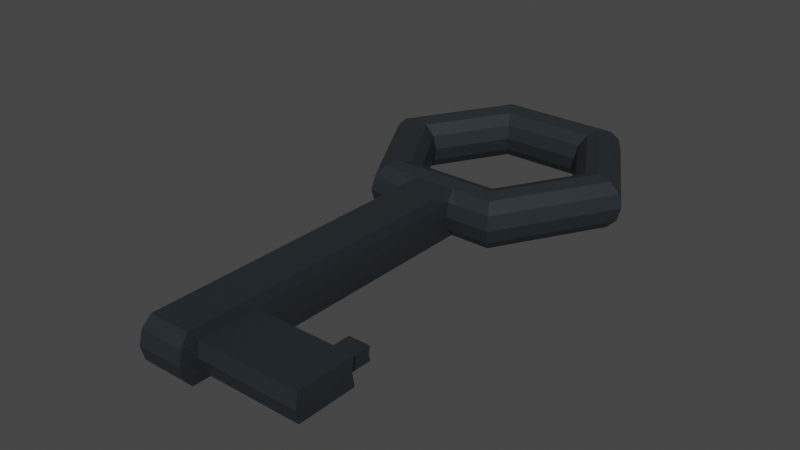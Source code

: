 # Source: Key.blend  (saved by Blender 2.92.15; exported with 4.5.12 LTS)
import bpy
from mathutils import Matrix  # noqa: F401  (used for matrix-valued properties, if any)

bpy.ops.wm.read_factory_settings(use_empty=True)
scene = bpy.context.scene
scene.name = 'Scene'

# ---- collections
col_collection = bpy.data.collections.new('Collection'); scene.collection.children.link(col_collection)

# ---- materials (node trees are filled in below, after node groups)
mat_material = bpy.data.materials.new('Material')
mat_material.alpha_threshold = 0.0
mat_material.use_transparent_shadow = False
mat_material.line_color = (0.0, 0.0, 0.0, 1.0)

# ---- material node trees
mat_material.use_nodes = True; mat_material.node_tree.nodes.clear()
_N = mat_material.node_tree.nodes; _L = mat_material.node_tree.links
n0 = _N.new('ShaderNodeOutputMaterial'); n0.name = 'Material Output'; n0.location = (300, 300)
n1 = _N.new('ShaderNodeBsdfPrincipled'); n1.name = 'Principled BSDF'; n1.location = (10, 300)
n1.distribution = 'GGX'
n1.subsurface_method = 'BURLEY'
n1.inputs[0].default_value = (0.0179, 0.02414, 0.02879, 1.0)
n1.inputs[2].default_value = 0.4
n1.inputs[3].default_value = 1.45
n1.inputs[27].default_value = (0.0, 0.0, 0.0, 1.0)
n1.inputs[28].default_value = 1.0
_L.new(n1.outputs[0], n0.inputs[0])
n0.is_active_output = True

# ---- world
world_world = bpy.data.worlds.new('World'); scene.world = world_world
world_world.use_nodes = True; world_world.node_tree.nodes.clear()
_N = world_world.node_tree.nodes; _L = world_world.node_tree.links
n0 = _N.new('ShaderNodeOutputWorld'); n0.name = 'World Output'; n0.location = (300, 300)
n1 = _N.new('ShaderNodeBackground'); n1.name = 'Background'; n1.location = (10, 300)
n1.inputs[0].default_value = (0.05088, 0.05088, 0.05088, 1.0)
_L.new(n1.outputs[0], n0.inputs[0])
n0.is_active_output = True
world_world.color = (0.05088, 0.05088, 0.05088)
world_world.use_sun_shadow = False
world_world.sun_shadow_jitter_overblur = 0.0

# ---- meshes
me_torus = bpy.data.meshes.new('Torus')
me_torus.from_pydata([(1.25, 0.0, 0.0), (1.217, 0.0, 0.125), (1.125, 0.0, 0.2165), (1.0, 0.0, 0.25), (0.875, 0.0, 0.2165), (0.7835, 0.0, 0.125), (0.75, 0.0, 3.062e-17), (0.7835, 0.0, -0.125), (0.875, 0.0, -0.2165), (1.0, 0.0, -0.25), (1.125, 0.0, -0.2165), (1.217, 0.0, -0.125), (0.625, 1.083, 0.0), (0.6083, 1.054, 0.125), (0.5625, 0.9743, 0.2165), (0.5, 0.866, 0.25), (0.4375, 0.7578, 0.2165), (0.3917, 0.6785, 0.125), (0.375, 0.6495, 3.062e-17), (0.3917, 0.6785, -0.125), (0.4375, 0.7578, -0.2165), (0.5, 0.866, -0.25), (0.5625, 0.9743, -0.2165), (0.6083, 1.054, -0.125), (-0.625, 1.083, 0.0), (-0.6083, 1.054, 0.125), (-0.5625, 0.9743, 0.2165), (-0.5, 0.866, 0.25), (-0.4375, 0.7578, 0.2165), (-0.3917, 0.6785, 0.125), (-0.375, 0.6495, 3.062e-17), (-0.3917, 0.6785, -0.125), (-0.4375, 0.7578, -0.2165), (-0.5, 0.866, -0.25), (-0.5625, 0.9743, -0.2165), (-0.6083, 1.054, -0.125), (-1.25, 1.093e-07, 0.0), (-1.217, 1.064e-07, 0.125), (-1.125, 9.835e-08, 0.2165), (-1.0, 8.742e-08, 0.25), (-0.875, 7.649e-08, 0.2165), (-0.7835, 6.85e-08, 0.125), (-0.75, 6.557e-08, 3.062e-17), (-0.7835, 6.85e-08, -0.125), (-0.875, 7.649e-08, -0.2165), (-1.0, 8.742e-08, -0.25), (-1.125, 9.835e-08, -0.2165), (-1.217, 1.064e-07, -0.125), (-0.625, -1.083, 0.0), (-0.6083, -1.054, 0.125), (-0.5625, -0.9743, 0.2165), (-0.5, -0.866, 0.25), (-0.4375, -0.7578, 0.2165), (-0.3917, -0.6785, 0.125), (-0.375, -0.6495, 3.062e-17), (-0.3917, -0.6785, -0.125), (-0.4375, -0.7578, -0.2165), (-0.5, -0.866, -0.25), (-0.5625, -0.9743, -0.2165), (-0.6083, -1.054, -0.125), (0.625, -1.083, 0.0), (0.6083, -1.054, 0.125), (0.5625, -0.9743, 0.2165), (0.5, -0.866, 0.25), (0.4375, -0.7578, 0.2165), (0.3917, -0.6785, 0.125), (0.375, -0.6495, 3.062e-17), (0.3917, -0.6785, -0.125), (0.4375, -0.7578, -0.2165), (0.5, -0.866, -0.25), (0.5625, -0.9743, -0.2165), (0.6083, -1.054, -0.125), (-0.2083, -1.083, 0.0), (0.2083, -1.083, 0.0), (-0.1875, -0.9743, 0.2165), (0.1875, -0.9743, 0.2165), (-0.1458, -0.7578, 0.2165), (0.1458, -0.7578, 0.2165), (-0.125, -0.6495, 3.062e-17), (0.125, -0.6495, 3.062e-17), (-0.1458, -0.7578, -0.2165), (0.1458, -0.7578, -0.2165), (-0.1875, -0.9743, -0.2165), (0.1875, -0.9743, -0.2165), (-0.2028, -1.054, 0.125), (0.2028, -1.054, 0.125), (-0.1667, -0.866, 0.25), (0.1667, -0.866, 0.25), (-0.1306, -0.6785, 0.125), (0.1306, -0.6785, 0.125), (-0.1306, -0.6785, -0.125), (0.1306, -0.6785, -0.125), (-0.1667, -0.866, -0.25), (0.1667, -0.866, -0.25), (-0.2028, -1.054, -0.125), (0.2028, -1.054, -0.125), (-0.2083, -3.959, 0.0), (0.2083, -3.959, 0.0), (-0.1875, -3.851, 0.2165), (0.1875, -3.851, 0.2165), (-0.1875, -3.851, -0.2165), (0.1875, -3.851, -0.2165), (-0.2028, -3.93, 0.125), (0.2028, -3.93, 0.125), (-0.2028, -3.93, -0.125), (0.2028, -3.93, -0.125), (0.1875, -3.168, -0.2165), (0.2028, -3.247, 0.125), (0.1875, -3.168, 0.2165), (-0.1875, -3.168, -0.2165), (0.2083, -3.276, 0.0), (0.2028, -3.247, -0.125), (-0.2083, -3.276, 0.0), (-0.2028, -3.247, 0.125), (-0.2028, -3.247, -0.125), (-0.1875, -3.168, 0.2165), (0.1875, -3.696, -0.2165), (0.1875, -3.696, 0.2165), (0.2083, -3.804, 0.0), (-0.2083, -3.804, 0.0), (-0.1875, -3.696, 0.2165), (0.2028, -3.775, 0.125), (-0.1875, -3.696, -0.2165), (0.2028, -3.775, -0.125), (-0.2028, -3.775, 0.125), (-0.2028, -3.775, -0.125), (0.7986, -3.775, 0.125), (0.8667, -3.262, 0.06154), (0.7986, -3.775, -0.125), (0.8667, -3.262, -0.06154), (0.8694, -3.276, 0.0), (0.8042, -3.804, 0.0), (1.119, -3.775, 0.125), (1.057, -3.262, 0.06154), (1.119, -3.775, -0.125), (1.057, -3.262, -0.06154), (1.06, -3.277, 0.0), (1.125, -3.804, 0.0), (0.7986, -3.247, 0.125), (0.8042, -3.276, 0.0), (0.7986, -3.247, -0.125), (1.119, -3.247, 0.125), (1.125, -3.276, 0.0), (1.119, -3.247, -0.125), (1.061, -3.038, 0.0), (0.8702, -3.037, 0.0), (0.8675, -3.023, 0.06154), (0.8675, -3.023, -0.06154), (1.058, -3.023, 0.06154), (1.058, -3.023, -0.06154)], [], [(0, 12, 13, 1), (1, 13, 14, 2), (2, 14, 15, 3), (3, 15, 16, 4), (4, 16, 17, 5), (5, 17, 18, 6), (6, 18, 19, 7), (7, 19, 20, 8), (8, 20, 21, 9), (9, 21, 22, 10), (10, 22, 23, 11), (11, 23, 12, 0), (12, 24, 25, 13), (13, 25, 26, 14), (14, 26, 27, 15), (15, 27, 28, 16), (16, 28, 29, 17), (17, 29, 30, 18), (18, 30, 31, 19), (19, 31, 32, 20), (20, 32, 33, 21), (21, 33, 34, 22), (22, 34, 35, 23), (23, 35, 24, 12), (24, 36, 37, 25), (25, 37, 38, 26), (26, 38, 39, 27), (27, 39, 40, 28), (28, 40, 41, 29), (29, 41, 42, 30), (30, 42, 43, 31), (31, 43, 44, 32), (32, 44, 45, 33), (33, 45, 46, 34), (34, 46, 47, 35), (35, 47, 36, 24), (36, 48, 49, 37), (37, 49, 50, 38), (38, 50, 51, 39), (39, 51, 52, 40), (40, 52, 53, 41), (41, 53, 54, 42), (42, 54, 55, 43), (43, 55, 56, 44), (44, 56, 57, 45), (45, 57, 58, 46), (46, 58, 59, 47), (47, 59, 48, 36), (73, 60, 61, 85), (85, 61, 62, 75), (75, 62, 63, 87), (87, 63, 64, 77), (77, 64, 65, 89), (89, 65, 66, 79), (79, 66, 67, 91), (91, 67, 68, 81), (81, 68, 69, 93), (93, 69, 70, 83), (83, 70, 71, 95), (95, 71, 60, 73), (60, 0, 1, 61), (61, 1, 2, 62), (62, 2, 3, 63), (63, 3, 4, 64), (64, 4, 5, 65), (65, 5, 6, 66), (66, 6, 7, 67), (67, 7, 8, 68), (68, 8, 9, 69), (69, 9, 10, 70), (70, 10, 11, 71), (71, 11, 0, 60), (59, 94, 72, 48), (124, 119, 96, 102), (58, 82, 94, 59), (123, 118, 97, 105), (57, 92, 82, 58), (92, 93, 83, 82), (56, 80, 92, 57), (80, 81, 93, 92), (55, 90, 80, 56), (90, 91, 81, 80), (54, 78, 90, 55), (78, 79, 91, 90), (53, 88, 78, 54), (88, 89, 79, 78), (52, 76, 88, 53), (76, 77, 89, 88), (51, 86, 76, 52), (86, 87, 77, 76), (50, 74, 86, 51), (74, 75, 87, 86), (49, 84, 74, 50), (122, 116, 101, 100), (48, 72, 84, 49), (121, 117, 99, 103), (104, 105, 97, 96), (100, 101, 105, 104), (102, 103, 99, 98), (96, 97, 103, 102), (125, 122, 100, 104), (118, 121, 103, 97), (117, 120, 98, 99), (116, 123, 105, 101), (120, 124, 102, 98), (119, 125, 104, 96), (72, 94, 114, 112), (74, 84, 113, 115), (83, 95, 111, 106), (75, 74, 115, 108), (73, 85, 107, 110), (94, 82, 109, 114), (85, 75, 108, 107), (82, 83, 106, 109), (95, 73, 110, 111), (84, 72, 112, 113), (112, 114, 125, 119), (115, 113, 124, 120), (106, 111, 123, 116), (108, 115, 120, 117), (118, 123, 128, 131), (114, 109, 122, 125), (107, 108, 117, 121), (109, 106, 116, 122), (111, 110, 139, 140), (113, 112, 119, 124), (133, 136, 144, 148), (131, 128, 134, 137), (123, 111, 140, 128), (110, 107, 138, 139), (121, 118, 131, 126), (107, 121, 126, 138), (142, 141, 132, 137), (143, 142, 137, 134), (138, 126, 132, 141), (126, 131, 137, 132), (127, 133, 148, 146), (128, 140, 143, 134), (127, 130, 139, 138), (130, 129, 140, 139), (136, 133, 141, 142), (135, 136, 142, 143), (133, 127, 138, 141), (129, 135, 143, 140), (145, 146, 148, 144), (147, 145, 144, 149), (130, 127, 146, 145), (135, 129, 147, 149), (136, 135, 149, 144), (129, 130, 145, 147)])
_uv = me_torus.uv_layers.new(name='UVMap')
_uv.uv.foreach_set('vector', [0.5, 0.5, 0.6667, 0.5, 0.6667, 0.5833, 0.5, 0.5833, 0.5, 0.5833, 0.6667, 0.5833, 0.6667, 0.6667, 0.5, 0.6667, 0.5, 0.6667, 0.6667, 0.6667, 0.6667, 0.75, 0.5, 0.75, 0.5, 0.75, 0.6667, 0.75, 0.6667, 0.8333, 0.5, 0.8333, 0.5, 0.8333, 0.6667, 0.8333, 0.6667, 0.9167, 0.5, 0.9167, 0.5, 0.9167, 0.6667, 0.9167, 0.6667, 1.0, 0.5, 1.0, 0.5, 2.22e-16, 0.6667, 2.22e-16, 0.6667, 0.08333, 0.5, 0.08333, 0.5, 0.08333, 0.6667, 0.08333, 0.6667, 0.1667, 0.5, 0.1667, 0.5, 0.1667, 0.6667, 0.1667, 0.6667, 0.25, 0.5, 0.25, 0.5, 0.25, 0.6667, 0.25, 0.6667, 0.3333, 0.5, 0.3333, 0.5, 0.3333, 0.6667, 0.3333, 0.6667, 0.4167, 0.5, 0.4167, 0.5, 0.4167, 0.6667, 0.4167, 0.6667, 0.5, 0.5, 0.5, 0.6667, 0.5, 0.8333, 0.5, 0.8333, 0.5833, 0.6667, 0.5833, 0.6667, 0.5833, 0.8333, 0.5833, 0.8333, 0.6667, 0.6667, 0.6667, 0.6667, 0.6667, 0.8333, 0.6667, 0.8333, 0.75, 0.6667, 0.75, 0.6667, 0.75, 0.8333, 0.75, 0.8333, 0.8333, 0.6667, 0.8333, 0.6667, 0.8333, 0.8333, 0.8333, 0.8333, 0.9167, 0.6667, 0.9167, 0.6667, 0.9167, 0.8333, 0.9167, 0.8333, 1.0, 0.6667, 1.0, 0.6667, 2.22e-16, 0.8333, 2.22e-16, 0.8333, 0.08333, 0.6667, 0.08333, 0.6667, 0.08333, 0.8333, 0.08333, 0.8333, 0.1667, 0.6667, 0.1667, 0.6667, 0.1667, 0.8333, 0.1667, 0.8333, 0.25, 0.6667, 0.25, 0.6667, 0.25, 0.8333, 0.25, 0.8333, 0.3333, 0.6667, 0.3333, 0.6667, 0.3333, 0.8333, 0.3333, 0.8333, 0.4167, 0.6667, 0.4167, 0.6667, 0.4167, 0.8333, 0.4167, 0.8333, 0.5, 0.6667, 0.5, 0.8333, 0.5, 1.0, 0.5, 1.0, 0.5833, 0.8333, 0.5833, 0.8333, 0.5833, 1.0, 0.5833, 1.0, 0.6667, 0.8333, 0.6667, 0.8333, 0.6667, 1.0, 0.6667, 1.0, 0.75, 0.8333, 0.75, 0.8333, 0.75, 1.0, 0.75, 1.0, 0.8333, 0.8333, 0.8333, 0.8333, 0.8333, 1.0, 0.8333, 1.0, 0.9167, 0.8333, 0.9167, 0.8333, 0.9167, 1.0, 0.9167, 1.0, 1.0, 0.8333, 1.0, 0.8333, 2.22e-16, 1.0, 2.22e-16, 1.0, 0.08333, 0.8333, 0.08333, 0.8333, 0.08333, 1.0, 0.08333, 1.0, 0.1667, 0.8333, 0.1667, 0.8333, 0.1667, 1.0, 0.1667, 1.0, 0.25, 0.8333, 0.25, 0.8333, 0.25, 1.0, 0.25, 1.0, 0.3333, 0.8333, 0.3333, 0.8333, 0.3333, 1.0, 0.3333, 1.0, 0.4167, 0.8333, 0.4167, 0.8333, 0.4167, 1.0, 0.4167, 1.0, 0.5, 0.8333, 0.5, -1.11e-16, 0.5, 0.1667, 0.5, 0.1667, 0.5833, -1.11e-16, 0.5833, -1.11e-16, 0.5833, 0.1667, 0.5833, 0.1667, 0.6667, -1.11e-16, 0.6667, -1.11e-16, 0.6667, 0.1667, 0.6667, 0.1667, 0.75, -1.11e-16, 0.75, -1.11e-16, 0.75, 0.1667, 0.75, 0.1667, 0.8333, -1.11e-16, 0.8333, -1.11e-16, 0.8333, 0.1667, 0.8333, 0.1667, 0.9167, -1.11e-16, 0.9167, -1.11e-16, 0.9167, 0.1667, 0.9167, 0.1667, 1.0, -1.11e-16, 1.0, -1.11e-16, 2.22e-16, 0.1667, 2.22e-16, 0.1667, 0.08333, -1.11e-16, 0.08333, -1.11e-16, 0.08333, 0.1667, 0.08333, 0.1667, 0.1667, -1.11e-16, 0.1667, -1.11e-16, 0.1667, 0.1667, 0.1667, 0.1667, 0.25, -1.11e-16, 0.25, -1.11e-16, 0.25, 0.1667, 0.25, 0.1667, 0.3333, -1.11e-16, 0.3333, -1.11e-16, 0.3333, 0.1667, 0.3333, 0.1667, 0.4167, -1.11e-16, 0.4167, -1.11e-16, 0.4167, 0.1667, 0.4167, 0.1667, 0.5, -1.11e-16, 0.5, 0.2778, 0.5, 0.3333, 0.5, 0.3333, 0.5833, 0.2778, 0.5833, 0.2778, 0.5833, 0.3333, 0.5833, 0.3333, 0.6667, 0.2778, 0.6667, 0.2778, 0.6667, 0.3333, 0.6667, 0.3333, 0.75, 0.2778, 0.75, 0.2778, 0.75, 0.3333, 0.75, 0.3333, 0.8333, 0.2778, 0.8333, 0.2778, 0.8333, 0.3333, 0.8333, 0.3333, 0.9167, 0.2778, 0.9167, 0.2778, 0.9167, 0.3333, 0.9167, 0.3333, 1.0, 0.2778, 1.0, 0.2778, 2.22e-16, 0.3333, 2.22e-16, 0.3333, 0.08333, 0.2778, 0.08333, 0.2778, 0.08333, 0.3333, 0.08333, 0.3333, 0.1667, 0.2778, 0.1667, 0.2778, 0.1667, 0.3333, 0.1667, 0.3333, 0.25, 0.2778, 0.25, 0.2778, 0.25, 0.3333, 0.25, 0.3333, 0.3333, 0.2778, 0.3333, 0.2778, 0.3333, 0.3333, 0.3333, 0.3333, 0.4167, 0.2778, 0.4167, 0.2778, 0.4167, 0.3333, 0.4167, 0.3333, 0.5, 0.2778, 0.5, 0.3333, 0.5, 0.5, 0.5, 0.5, 0.5833, 0.3333, 0.5833, 0.3333, 0.5833, 0.5, 0.5833, 0.5, 0.6667, 0.3333, 0.6667, 0.3333, 0.6667, 0.5, 0.6667, 0.5, 0.75, 0.3333, 0.75, 0.3333, 0.75, 0.5, 0.75, 0.5, 0.8333, 0.3333, 0.8333, 0.3333, 0.8333, 0.5, 0.8333, 0.5, 0.9167, 0.3333, 0.9167, 0.3333, 0.9167, 0.5, 0.9167, 0.5, 1.0, 0.3333, 1.0, 0.3333, 2.22e-16, 0.5, 2.22e-16, 0.5, 0.08333, 0.3333, 0.08333, 0.3333, 0.08333, 0.5, 0.08333, 0.5, 0.1667, 0.3333, 0.1667, 0.3333, 0.1667, 0.5, 0.1667, 0.5, 0.25, 0.3333, 0.25, 0.3333, 0.25, 0.5, 0.25, 0.5, 0.3333, 0.3333, 0.3333, 0.3333, 0.3333, 0.5, 0.3333, 0.5, 0.4167, 0.3333, 0.4167, 0.3333, 0.4167, 0.5, 0.4167, 0.5, 0.5, 0.3333, 0.5, 0.1667, 0.4167, 0.2222, 0.4167, 0.2222, 0.5, 0.1667, 0.5, 0.2222, 0.5833, 0.2222, 0.5, 0.2222, 0.5, 0.2222, 0.5833, 0.1667, 0.3333, 0.2222, 0.3333, 0.2222, 0.4167, 0.1667, 0.4167, 0.2778, 0.4167, 0.2778, 0.5, 0.2778, 0.5, 0.2778, 0.4167, 0.1667, 0.25, 0.2222, 0.25, 0.2222, 0.3333, 0.1667, 0.3333, 0.2222, 0.25, 0.2778, 0.25, 0.2778, 0.3333, 0.2222, 0.3333, 0.1667, 0.1667, 0.2222, 0.1667, 0.2222, 0.25, 0.1667, 0.25, 0.2222, 0.1667, 0.2778, 0.1667, 0.2778, 0.25, 0.2222, 0.25, 0.1667, 0.08333, 0.2222, 0.08333, 0.2222, 0.1667, 0.1667, 0.1667, 0.2222, 0.08333, 0.2778, 0.08333, 0.2778, 0.1667, 0.2222, 0.1667, 0.1667, 2.22e-16, 0.2222, 2.22e-16, 0.2222, 0.08333, 0.1667, 0.08333, 0.2222, 2.22e-16, 0.2778, 2.22e-16, 0.2778, 0.08333, 0.2222, 0.08333, 0.1667, 0.9167, 0.2222, 0.9167, 0.2222, 1.0, 0.1667, 1.0, 0.2222, 0.9167, 0.2778, 0.9167, 0.2778, 1.0, 0.2222, 1.0, 0.1667, 0.8333, 0.2222, 0.8333, 0.2222, 0.9167, 0.1667, 0.9167, 0.2222, 0.8333, 0.2778, 0.8333, 0.2778, 0.9167, 0.2222, 0.9167, 0.1667, 0.75, 0.2222, 0.75, 0.2222, 0.8333, 0.1667, 0.8333, 0.2222, 0.75, 0.2778, 0.75, 0.2778, 0.8333, 0.2222, 0.8333, 0.1667, 0.6667, 0.2222, 0.6667, 0.2222, 0.75, 0.1667, 0.75, 0.2222, 0.6667, 0.2778, 0.6667, 0.2778, 0.75, 0.2222, 0.75, 0.1667, 0.5833, 0.2222, 0.5833, 0.2222, 0.6667, 0.1667, 0.6667, 0.2222, 0.3333, 0.2778, 0.3333, 0.2778, 0.3333, 0.2222, 0.3333, 0.1667, 0.5, 0.2222, 0.5, 0.2222, 0.5833, 0.1667, 0.5833, 0.2778, 0.5833, 0.2778, 0.6667, 0.2778, 0.6667, 0.2778, 0.5833, 0.2222, 0.4167, 0.2778, 0.4167, 0.2778, 0.5, 0.2222, 0.5, 0.2222, 0.3333, 0.2778, 0.3333, 0.2778, 0.4167, 0.2222, 0.4167, 0.2222, 0.5833, 0.2778, 0.5833, 0.2778, 0.6667, 0.2222, 0.6667, 0.2222, 0.5, 0.2778, 0.5, 0.2778, 0.5833, 0.2222, 0.5833, 0.2222, 0.4167, 0.2222, 0.3333, 0.2222, 0.3333, 0.2222, 0.4167, 0.2778, 0.5, 0.2778, 0.5833, 0.2778, 0.5833, 0.2778, 0.5, 0.2778, 0.6667, 0.2222, 0.6667, 0.2222, 0.6667, 0.2778, 0.6667, 0.2778, 0.3333, 0.2778, 0.4167, 0.2778, 0.4167, 0.2778, 0.3333, 0.2222, 0.6667, 0.2222, 0.5833, 0.2222, 0.5833, 0.2222, 0.6667, 0.2222, 0.5, 0.2222, 0.4167, 0.2222, 0.4167, 0.2222, 0.5, 0.2222, 0.5, 0.2222, 0.4167, 0.2222, 0.4167, 0.2222, 0.5, 0.2222, 0.6667, 0.2222, 0.5833, 0.2222, 0.5833, 0.2222, 0.6667, 0.2778, 0.3333, 0.2778, 0.4167, 0.2778, 0.4167, 0.2778, 0.3333, 0.2778, 0.6667, 0.2222, 0.6667, 0.2222, 0.6667, 0.2778, 0.6667, 0.2778, 0.5, 0.2778, 0.5833, 0.2778, 0.5833, 0.2778, 0.5, 0.2222, 0.4167, 0.2222, 0.3333, 0.2222, 0.3333, 0.2222, 0.4167, 0.2778, 0.5833, 0.2778, 0.6667, 0.2778, 0.6667, 0.2778, 0.5833, 0.2222, 0.3333, 0.2778, 0.3333, 0.2778, 0.3333, 0.2222, 0.3333, 0.2778, 0.4167, 0.2778, 0.5, 0.2778, 0.5, 0.2778, 0.4167, 0.2222, 0.5833, 0.2222, 0.5, 0.2222, 0.5, 0.2222, 0.5833, 0.2222, 0.5, 0.2222, 0.4167, 0.2222, 0.4167, 0.2222, 0.5, 0.2222, 0.6667, 0.2222, 0.5833, 0.2222, 0.5833, 0.2222, 0.6667, 0.2778, 0.3333, 0.2778, 0.4167, 0.2778, 0.4167, 0.2778, 0.3333, 0.2778, 0.6667, 0.2222, 0.6667, 0.2222, 0.6667, 0.2778, 0.6667, 0.2778, 0.5, 0.2778, 0.4167, 0.2778, 0.4167, 0.2778, 0.5, 0.2222, 0.4167, 0.2222, 0.3333, 0.2222, 0.3333, 0.2222, 0.4167, 0.2778, 0.5833, 0.2778, 0.6667, 0.2778, 0.6667, 0.2778, 0.5833, 0.2222, 0.3333, 0.2778, 0.3333, 0.2778, 0.3333, 0.2222, 0.3333, 0.2778, 0.4167, 0.2778, 0.5, 0.2778, 0.5, 0.2778, 0.4167, 0.2222, 0.5833, 0.2222, 0.5, 0.2222, 0.5, 0.2222, 0.5833, 0.2778, 0.541, 0.2778, 0.5001, 0.2778, 0.5001, 0.2778, 0.541, 0.2778, 0.5, 0.2778, 0.4167, 0.2778, 0.4167, 0.2778, 0.5, 0.2778, 0.4167, 0.2778, 0.4167, 0.2778, 0.4167, 0.2778, 0.4167, 0.2778, 0.5, 0.2778, 0.5833, 0.2778, 0.5833, 0.2778, 0.5, 0.2778, 0.5833, 0.2778, 0.5, 0.2778, 0.5, 0.2778, 0.5833, 0.2778, 0.5833, 0.2778, 0.5833, 0.2778, 0.5833, 0.2778, 0.5833, 0.2778, 0.5, 0.2778, 0.5833, 0.2778, 0.5833, 0.2778, 0.5, 0.2778, 0.4167, 0.2778, 0.5, 0.2778, 0.5, 0.2778, 0.4167, 0.2778, 0.5833, 0.2778, 0.5833, 0.2778, 0.5833, 0.2778, 0.5833, 0.2778, 0.5833, 0.2778, 0.5, 0.2778, 0.5, 0.2778, 0.5833, 0.2778, 0.541, 0.2778, 0.541, 0.2778, 0.541, 0.2778, 0.541, 0.2778, 0.4167, 0.2778, 0.4167, 0.2778, 0.4167, 0.2778, 0.4167, 0.2778, 0.541, 0.2778, 0.4999, 0.2778, 0.5, 0.2778, 0.5833, 0.2778, 0.4999, 0.2778, 0.459, 0.2778, 0.4167, 0.2778, 0.5, 0.2778, 0.5001, 0.2778, 0.541, 0.2778, 0.5833, 0.2778, 0.5, 0.2778, 0.459, 0.2778, 0.5001, 0.2778, 0.5, 0.2778, 0.4167, 0.2778, 0.541, 0.2778, 0.541, 0.2778, 0.5833, 0.2778, 0.5833, 0.2778, 0.459, 0.2778, 0.459, 0.2778, 0.4167, 0.2778, 0.4167, 0.2778, 0.4999, 0.2778, 0.541, 0.2778, 0.541, 0.2778, 0.5001, 0.2778, 0.459, 0.2778, 0.4999, 0.2778, 0.5001, 0.2778, 0.459, 0.2778, 0.4999, 0.2778, 0.541, 0.2778, 0.541, 0.2778, 0.4999, 0.2778, 0.459, 0.2778, 0.459, 0.2778, 0.459, 0.2778, 0.459, 0.2778, 0.5001, 0.2778, 0.459, 0.2778, 0.459, 0.2778, 0.5001, 0.2778, 0.459, 0.2778, 0.4999, 0.2778, 0.4999, 0.2778, 0.459])
me_torus.materials.append(mat_material)
me_torus.use_remesh_fix_poles = True
me_torus.use_remesh_preserve_attributes = False
me_torus.use_mirror_vertex_groups = False
me_torus.update()

# ---- objects
ob_torus = bpy.data.objects.new('Torus', me_torus)

# ---- transforms, parenting, visibility, modifiers, constraints
ob_torus.location = (0.0, 0.0, 0.0)
ob_torus.lineart.crease_threshold = 0.0

# ---- collection membership
col_collection.objects.link(ob_torus)

# ---- scene / render settings (as saved in the file)
scene.frame_start = 1; scene.frame_end = 250; scene.frame_set(1)
scene.render.engine = 'BLENDER_EEVEE_NEXT'
scene.cycles.use_denoising = False
scene.cycles.samples = 128
scene.cycles.sampling_pattern = 'TABULATED_SOBOL'
scene.cycles.use_adaptive_sampling = False
scene.cycles.use_light_tree = False
scene.view_settings.view_transform = 'Filmic'
bpy.context.view_layer.update()

# ---- added for rendering (the .blend has no active camera and no usable light): camera, sun
cam_auto = bpy.data.cameras.new('AutoCamera')
cam_auto.lens = 50.0
cam_auto.sensor_width = 36.0
cam_auto.clip_end = 1000.0
ob_auto_camera = bpy.data.objects.new('AutoCamera', cam_auto)
scene.collection.objects.link(ob_auto_camera)
ob_auto_camera.location = (5.22732, -7.71118, 4.18186)
ob_auto_camera.rotation_euler = (1.09748, -7.21219e-08, 0.694738)
scene.camera = ob_auto_camera
light_auto_sun = bpy.data.lights.new('AutoSun', 'SUN')
light_auto_sun.energy = 3.0
light_auto_sun.angle = 0.0523599
ob_auto_sun = bpy.data.objects.new('AutoSun', light_auto_sun)
scene.collection.objects.link(ob_auto_sun)
ob_auto_sun.rotation_euler = (0.872665, 0.174533, 0.523599)
bpy.context.view_layer.update()
